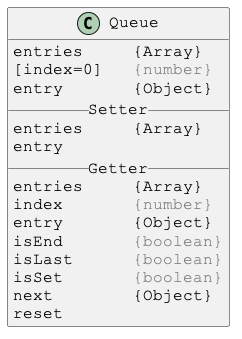

The diagram above was rendered by PlantUML. Its source (embedded in the PNG):
@startuml

skinparam DefaultFontSize 16
skinparam DefaultFontName Courier New

class Queue {
entries     {Array}
[index=0]   <color:gray>{number}</color>
entry       {Object}
__ Setter __
entries     {Array}
entry
__ Getter __
entries     {Array}
index       <color:gray>{number}</color>
entry       {Object}
isEnd       <color:gray>{boolean}</color>
isLast      <color:gray>{boolean}</color>
isSet       <color:gray>{boolean}</color>
next        {Object}
reset
}

@enduml